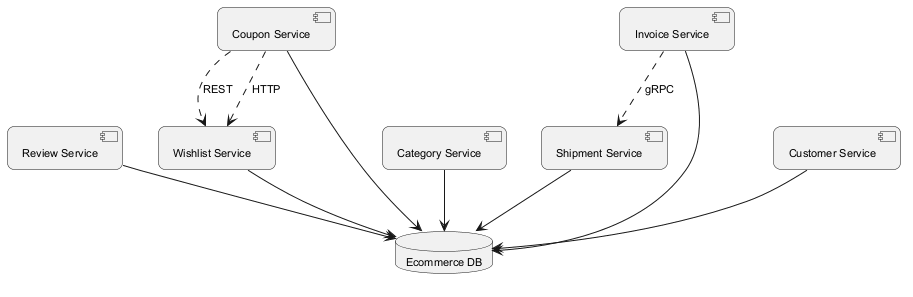

The diagram above was rendered by PlantUML. Its source (embedded in the PNG):
@startuml
skinparam backgroundColor #FFFFFF
skinparam roundCorner 15
skinparam defaultFontSize 11
component "Review Service" as C_ReviewService
component "Wishlist Service" as C_WishlistService
component "Category Service" as C_CategoryService
component "Coupon Service" as C_CouponService
component "Shipment Service" as C_ShipmentService
component "Invoice Service" as C_InvoiceService
component "Customer Service" as C_CustomerService
database "Ecommerce DB" as DB_ecommerce
C_ReviewService --> DB_ecommerce
C_WishlistService --> DB_ecommerce
C_CategoryService --> DB_ecommerce
C_CouponService --> DB_ecommerce
C_ShipmentService --> DB_ecommerce
C_InvoiceService --> DB_ecommerce
C_CustomerService --> DB_ecommerce
C_CouponService ..> C_WishlistService : REST
C_CouponService ..> C_WishlistService : HTTP
C_InvoiceService ..> C_ShipmentService : gRPC
@enduml